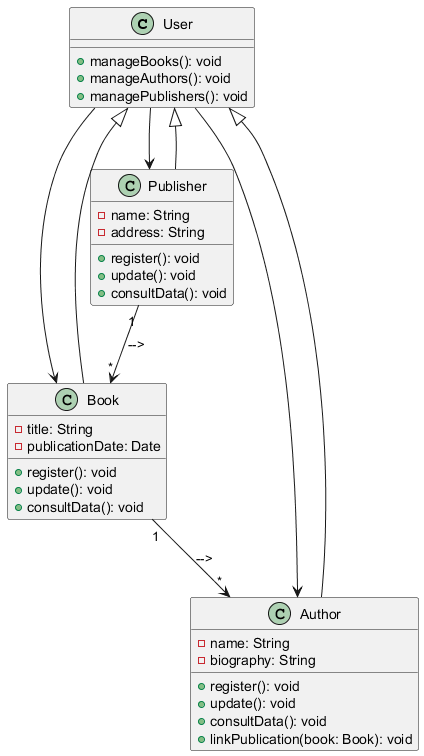

The diagram above was rendered by PlantUML. Its source (embedded in the PNG):
@startuml
class User {
    + manageBooks(): void
    + manageAuthors(): void
    + managePublishers(): void
}

class Book {
    - title: String
    - publicationDate: Date
    + register(): void
    + update(): void
    + consultData(): void
}

class Author {
    - name: String
    - biography: String
    + register(): void
    + update(): void
    + consultData(): void
    + linkPublication(book: Book): void
}

class Publisher {
    - name: String
    - address: String
    + register(): void
    + update(): void
    + consultData(): void
}

User --> Book
User --> Author
User --> Publisher

Book --> Author: "1" --> "*"
Publisher --> Book: "1" --> "*"
Author --|> User
Book --|> User
Publisher --|> User

@enduml